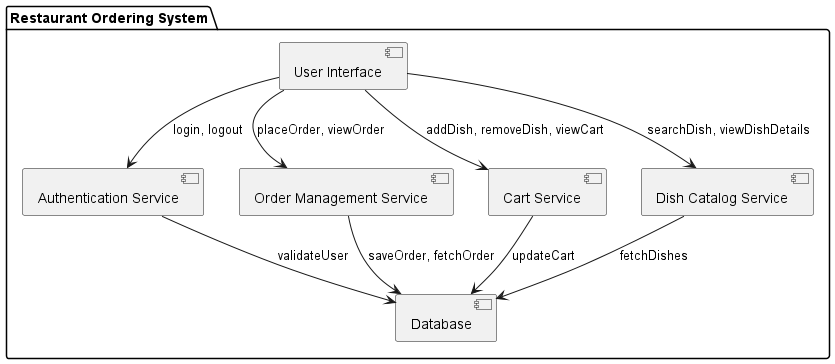

The diagram above was rendered by PlantUML. Its source (embedded in the PNG):
@startuml
package "Restaurant Ordering System" {
    [User Interface] as UI
    [Authentication Service] as AuthService
    [Order Management Service] as OrderService
    [Cart Service] as CartService
    [Dish Catalog Service] as DishService
    [Database] as Database

    UI --> AuthService : login, logout
    UI --> OrderService : placeOrder, viewOrder
    UI --> CartService : addDish, removeDish, viewCart
    UI --> DishService : searchDish, viewDishDetails

    AuthService --> Database : validateUser
    OrderService --> Database : saveOrder, fetchOrder
    CartService --> Database : updateCart
    DishService --> Database : fetchDishes
}
@enduml